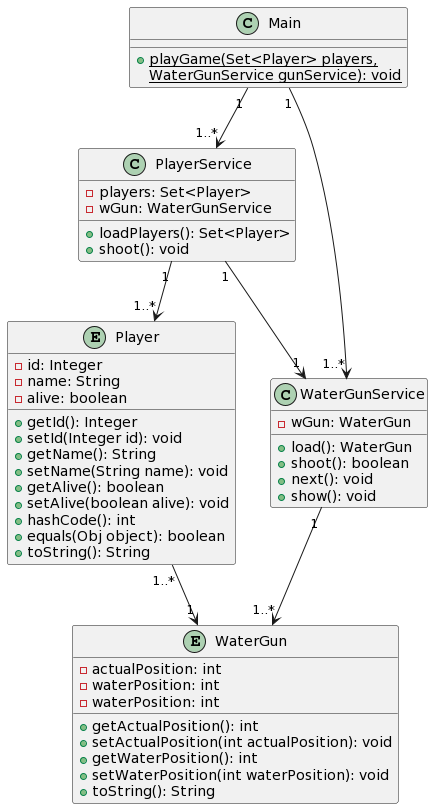

The diagram above was rendered by PlantUML. Its source (embedded in the PNG):
@startuml
entity Player {
    - id: Integer
    - name: String
    - alive: boolean
    + getId(): Integer
    + setId(Integer id): void
    + getName(): String
    + setName(String name): void
    + getAlive(): boolean
    + setAlive(boolean alive): void
    + hashCode(): int
    + equals(Obj object): boolean
    + toString(): String
}

entity WaterGun {
    - actualPosition: int
    - waterPosition: int
    + getActualPosition(): int
    + setActualPosition(int actualPosition): void
    - waterPosition: int
    + getWaterPosition(): int
    + setWaterPosition(int waterPosition): void
    + toString(): String
}

class PlayerService {
    - players: Set<Player>
    - wGun: WaterGunService
    + loadPlayers(): Set<Player>
    + shoot(): void
}

class WaterGunService {
    - wGun: WaterGun
    + load(): WaterGun
    + shoot(): boolean
    + next(): void
    + show(): void
}

class Main {
    + {static} playGame(Set<Player> players,
    {static} WaterGunService gunService): void
}

Main "1" --> "1..*" PlayerService
Main "1" --> "1..*" WaterGunService
PlayerService "1" --> "1..*" Player
Player "1..*" --> "1" WaterGun
WaterGunService "1" --> "1..*" WaterGun
PlayerService "1" --> "1" WaterGunService
@enduml